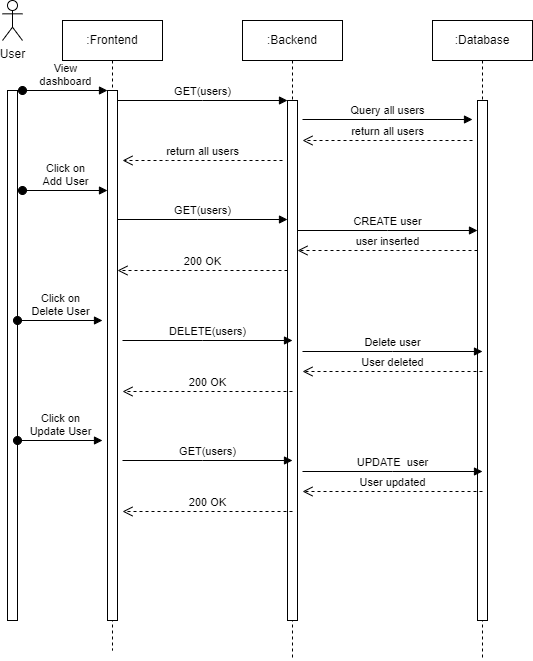

The diagram above was exported from draw.io. Its source (the exported page's mxGraphModel, read from the mxfile embedded in the PNG):
<mxGraphModel dx="505" dy="521" grid="1" gridSize="10" guides="1" tooltips="1" connect="1" arrows="1" fold="1" page="1" pageScale="1" pageWidth="827" pageHeight="1169" math="0" shadow="0">
  <root>
    <mxCell id="0" />
    <mxCell id="1" parent="0" />
    <mxCell id="_PYdZ54vXoDDipG6_kjR-1" value=":Frontend" style="shape=umlLifeline;perimeter=lifelinePerimeter;whiteSpace=wrap;html=1;container=0;dropTarget=0;collapsible=0;recursiveResize=0;outlineConnect=0;portConstraint=eastwest;newEdgeStyle={&quot;edgeStyle&quot;:&quot;elbowEdgeStyle&quot;,&quot;elbow&quot;:&quot;vertical&quot;,&quot;curved&quot;:0,&quot;rounded&quot;:0};" parent="1" vertex="1">
      <mxGeometry x="110" y="40" width="100" height="630" as="geometry" />
    </mxCell>
    <mxCell id="_PYdZ54vXoDDipG6_kjR-2" value="" style="html=1;points=[];perimeter=orthogonalPerimeter;outlineConnect=0;targetShapes=umlLifeline;portConstraint=eastwest;newEdgeStyle={&quot;edgeStyle&quot;:&quot;elbowEdgeStyle&quot;,&quot;elbow&quot;:&quot;vertical&quot;,&quot;curved&quot;:0,&quot;rounded&quot;:0};" parent="_PYdZ54vXoDDipG6_kjR-1" vertex="1">
      <mxGeometry x="45" y="70" width="10" height="530" as="geometry" />
    </mxCell>
    <mxCell id="_PYdZ54vXoDDipG6_kjR-3" value="View &lt;br&gt;dashboard" style="html=1;verticalAlign=bottom;startArrow=oval;endArrow=block;startSize=8;edgeStyle=elbowEdgeStyle;elbow=vertical;curved=0;rounded=0;" parent="_PYdZ54vXoDDipG6_kjR-1" target="_PYdZ54vXoDDipG6_kjR-2" edge="1">
      <mxGeometry relative="1" as="geometry">
        <mxPoint x="-40" y="70" as="sourcePoint" />
      </mxGeometry>
    </mxCell>
    <mxCell id="_PYdZ54vXoDDipG6_kjR-5" value=":Backend" style="shape=umlLifeline;perimeter=lifelinePerimeter;whiteSpace=wrap;html=1;container=0;dropTarget=0;collapsible=0;recursiveResize=0;outlineConnect=0;portConstraint=eastwest;newEdgeStyle={&quot;edgeStyle&quot;:&quot;elbowEdgeStyle&quot;,&quot;elbow&quot;:&quot;vertical&quot;,&quot;curved&quot;:0,&quot;rounded&quot;:0};" parent="1" vertex="1">
      <mxGeometry x="290" y="40" width="100" height="640" as="geometry" />
    </mxCell>
    <mxCell id="_PYdZ54vXoDDipG6_kjR-6" value="" style="html=1;points=[];perimeter=orthogonalPerimeter;outlineConnect=0;targetShapes=umlLifeline;portConstraint=eastwest;newEdgeStyle={&quot;edgeStyle&quot;:&quot;elbowEdgeStyle&quot;,&quot;elbow&quot;:&quot;vertical&quot;,&quot;curved&quot;:0,&quot;rounded&quot;:0};" parent="_PYdZ54vXoDDipG6_kjR-5" vertex="1">
      <mxGeometry x="45" y="80" width="10" height="520" as="geometry" />
    </mxCell>
    <mxCell id="_PYdZ54vXoDDipG6_kjR-7" value="GET(users)" style="html=1;verticalAlign=bottom;endArrow=block;edgeStyle=elbowEdgeStyle;elbow=vertical;curved=0;rounded=0;" parent="1" source="_PYdZ54vXoDDipG6_kjR-2" target="_PYdZ54vXoDDipG6_kjR-6" edge="1">
      <mxGeometry relative="1" as="geometry">
        <mxPoint x="265" y="130" as="sourcePoint" />
        <Array as="points">
          <mxPoint x="250" y="120" />
        </Array>
        <mxPoint as="offset" />
      </mxGeometry>
    </mxCell>
    <mxCell id="_PYdZ54vXoDDipG6_kjR-11" value="User" style="shape=umlActor;verticalLabelPosition=bottom;verticalAlign=top;html=1;outlineConnect=0;" parent="1" vertex="1">
      <mxGeometry x="50" y="20" width="20" height="40" as="geometry" />
    </mxCell>
    <mxCell id="_PYdZ54vXoDDipG6_kjR-14" value=":Database" style="shape=umlLifeline;perimeter=lifelinePerimeter;whiteSpace=wrap;html=1;container=0;dropTarget=0;collapsible=0;recursiveResize=0;outlineConnect=0;portConstraint=eastwest;newEdgeStyle={&quot;edgeStyle&quot;:&quot;elbowEdgeStyle&quot;,&quot;elbow&quot;:&quot;vertical&quot;,&quot;curved&quot;:0,&quot;rounded&quot;:0};" parent="1" vertex="1">
      <mxGeometry x="480" y="40" width="100" height="640" as="geometry" />
    </mxCell>
    <mxCell id="_PYdZ54vXoDDipG6_kjR-15" value="" style="html=1;points=[];perimeter=orthogonalPerimeter;outlineConnect=0;targetShapes=umlLifeline;portConstraint=eastwest;newEdgeStyle={&quot;edgeStyle&quot;:&quot;elbowEdgeStyle&quot;,&quot;elbow&quot;:&quot;vertical&quot;,&quot;curved&quot;:0,&quot;rounded&quot;:0};" parent="_PYdZ54vXoDDipG6_kjR-14" vertex="1">
      <mxGeometry x="45" y="80" width="10" height="520" as="geometry" />
    </mxCell>
    <mxCell id="_PYdZ54vXoDDipG6_kjR-17" value="Query all users" style="html=1;verticalAlign=bottom;endArrow=block;edgeStyle=elbowEdgeStyle;elbow=vertical;curved=0;rounded=0;" parent="1" edge="1">
      <mxGeometry relative="1" as="geometry">
        <mxPoint x="350" y="139" as="sourcePoint" />
        <Array as="points">
          <mxPoint x="435" y="139" />
        </Array>
        <mxPoint x="520" y="139" as="targetPoint" />
        <mxPoint as="offset" />
      </mxGeometry>
    </mxCell>
    <mxCell id="_PYdZ54vXoDDipG6_kjR-18" value="return all users" style="html=1;verticalAlign=bottom;endArrow=open;dashed=1;endSize=8;edgeStyle=elbowEdgeStyle;elbow=horizontal;curved=0;rounded=0;" parent="1" edge="1">
      <mxGeometry relative="1" as="geometry">
        <mxPoint x="350" y="160" as="targetPoint" />
        <Array as="points">
          <mxPoint x="445" y="160" />
        </Array>
        <mxPoint x="520" y="160" as="sourcePoint" />
      </mxGeometry>
    </mxCell>
    <mxCell id="VSJxSkRK9SZuEE0UsQkm-2" value="" style="html=1;points=[];perimeter=orthogonalPerimeter;outlineConnect=0;targetShapes=umlLifeline;portConstraint=eastwest;newEdgeStyle={&quot;edgeStyle&quot;:&quot;elbowEdgeStyle&quot;,&quot;elbow&quot;:&quot;vertical&quot;,&quot;curved&quot;:0,&quot;rounded&quot;:0};" parent="1" vertex="1">
      <mxGeometry x="55" y="110" width="10" height="530" as="geometry" />
    </mxCell>
    <mxCell id="VSJxSkRK9SZuEE0UsQkm-5" value="Click on &lt;br&gt;Add User" style="html=1;verticalAlign=bottom;startArrow=oval;endArrow=block;startSize=8;edgeStyle=elbowEdgeStyle;elbow=vertical;curved=0;rounded=0;" parent="1" edge="1">
      <mxGeometry relative="1" as="geometry">
        <mxPoint x="70" y="210" as="sourcePoint" />
        <mxPoint x="155" y="210" as="targetPoint" />
      </mxGeometry>
    </mxCell>
    <mxCell id="VSJxSkRK9SZuEE0UsQkm-6" value="return all users" style="html=1;verticalAlign=bottom;endArrow=open;dashed=1;endSize=8;edgeStyle=elbowEdgeStyle;elbow=vertical;curved=0;rounded=0;" parent="1" edge="1">
      <mxGeometry relative="1" as="geometry">
        <mxPoint x="170" y="180" as="targetPoint" />
        <Array as="points">
          <mxPoint x="215" y="180" />
        </Array>
        <mxPoint x="330" y="180" as="sourcePoint" />
      </mxGeometry>
    </mxCell>
    <mxCell id="VSJxSkRK9SZuEE0UsQkm-8" value="200 OK" style="html=1;verticalAlign=bottom;endArrow=open;dashed=1;endSize=8;edgeStyle=elbowEdgeStyle;elbow=vertical;curved=0;rounded=0;" parent="1" source="_PYdZ54vXoDDipG6_kjR-6" edge="1">
      <mxGeometry x="0.0029" relative="1" as="geometry">
        <mxPoint x="165" y="290" as="targetPoint" />
        <Array as="points">
          <mxPoint x="210" y="290" />
        </Array>
        <mxPoint x="339.5" y="290" as="sourcePoint" />
        <mxPoint as="offset" />
      </mxGeometry>
    </mxCell>
    <mxCell id="VSJxSkRK9SZuEE0UsQkm-7" value="GET(users)" style="html=1;verticalAlign=bottom;endArrow=block;edgeStyle=elbowEdgeStyle;elbow=vertical;curved=0;rounded=0;" parent="1" source="_PYdZ54vXoDDipG6_kjR-2" target="_PYdZ54vXoDDipG6_kjR-6" edge="1">
      <mxGeometry relative="1" as="geometry">
        <mxPoint x="170" y="239" as="sourcePoint" />
        <Array as="points">
          <mxPoint x="245" y="239" />
        </Array>
        <mxPoint x="330" y="239" as="targetPoint" />
        <mxPoint as="offset" />
      </mxGeometry>
    </mxCell>
    <mxCell id="VSJxSkRK9SZuEE0UsQkm-9" value="CREATE user" style="html=1;verticalAlign=bottom;endArrow=block;edgeStyle=elbowEdgeStyle;elbow=horizontal;curved=0;rounded=0;" parent="1" source="_PYdZ54vXoDDipG6_kjR-6" target="_PYdZ54vXoDDipG6_kjR-15" edge="1">
      <mxGeometry relative="1" as="geometry">
        <mxPoint x="350" y="250" as="sourcePoint" />
        <Array as="points">
          <mxPoint x="435" y="250" />
        </Array>
        <mxPoint x="520" y="250" as="targetPoint" />
        <mxPoint as="offset" />
      </mxGeometry>
    </mxCell>
    <mxCell id="VSJxSkRK9SZuEE0UsQkm-10" value="user inserted" style="html=1;verticalAlign=bottom;endArrow=open;dashed=1;endSize=8;edgeStyle=elbowEdgeStyle;elbow=horizontal;curved=0;rounded=0;" parent="1" source="_PYdZ54vXoDDipG6_kjR-15" target="_PYdZ54vXoDDipG6_kjR-6" edge="1">
      <mxGeometry relative="1" as="geometry">
        <mxPoint x="350" y="270" as="targetPoint" />
        <Array as="points">
          <mxPoint x="445" y="270" />
        </Array>
        <mxPoint x="520" y="270" as="sourcePoint" />
        <mxPoint as="offset" />
      </mxGeometry>
    </mxCell>
    <mxCell id="VSJxSkRK9SZuEE0UsQkm-23" value="Click on &lt;br&gt;Delete User" style="html=1;verticalAlign=bottom;startArrow=oval;endArrow=block;startSize=8;edgeStyle=elbowEdgeStyle;elbow=vertical;curved=0;rounded=0;" parent="1" edge="1">
      <mxGeometry relative="1" as="geometry">
        <mxPoint x="65" y="340" as="sourcePoint" />
        <mxPoint x="150" y="340" as="targetPoint" />
      </mxGeometry>
    </mxCell>
    <mxCell id="VSJxSkRK9SZuEE0UsQkm-24" value="Click on &lt;br&gt;Update User" style="html=1;verticalAlign=bottom;startArrow=oval;endArrow=block;startSize=8;edgeStyle=elbowEdgeStyle;elbow=vertical;curved=0;rounded=0;" parent="1" edge="1">
      <mxGeometry relative="1" as="geometry">
        <mxPoint x="65" y="460.00000000000006" as="sourcePoint" />
        <mxPoint x="150" y="460.00000000000006" as="targetPoint" />
      </mxGeometry>
    </mxCell>
    <mxCell id="VSJxSkRK9SZuEE0UsQkm-29" value="200 OK" style="html=1;verticalAlign=bottom;endArrow=open;dashed=1;endSize=8;edgeStyle=elbowEdgeStyle;elbow=vertical;curved=0;rounded=0;" parent="1" edge="1">
      <mxGeometry x="0.0029" relative="1" as="geometry">
        <mxPoint x="170" y="411" as="targetPoint" />
        <Array as="points">
          <mxPoint x="215" y="411" />
        </Array>
        <mxPoint x="340" y="411" as="sourcePoint" />
        <mxPoint as="offset" />
      </mxGeometry>
    </mxCell>
    <mxCell id="VSJxSkRK9SZuEE0UsQkm-30" value="DELETE(users)" style="html=1;verticalAlign=bottom;endArrow=block;edgeStyle=elbowEdgeStyle;elbow=vertical;curved=0;rounded=0;" parent="1" edge="1">
      <mxGeometry relative="1" as="geometry">
        <mxPoint x="170" y="360" as="sourcePoint" />
        <Array as="points">
          <mxPoint x="250" y="360" />
        </Array>
        <mxPoint x="340" y="360" as="targetPoint" />
        <mxPoint as="offset" />
      </mxGeometry>
    </mxCell>
    <mxCell id="VSJxSkRK9SZuEE0UsQkm-31" value="Delete user" style="html=1;verticalAlign=bottom;endArrow=block;edgeStyle=elbowEdgeStyle;elbow=vertical;curved=0;rounded=0;" parent="1" edge="1">
      <mxGeometry relative="1" as="geometry">
        <mxPoint x="350" y="371" as="sourcePoint" />
        <Array as="points">
          <mxPoint x="440" y="371" />
        </Array>
        <mxPoint x="530" y="371" as="targetPoint" />
        <mxPoint as="offset" />
      </mxGeometry>
    </mxCell>
    <mxCell id="VSJxSkRK9SZuEE0UsQkm-32" value="User deleted" style="html=1;verticalAlign=bottom;endArrow=open;dashed=1;endSize=8;edgeStyle=elbowEdgeStyle;elbow=horizontal;curved=0;rounded=0;" parent="1" edge="1">
      <mxGeometry relative="1" as="geometry">
        <mxPoint x="350" y="391" as="targetPoint" />
        <Array as="points">
          <mxPoint x="450" y="391" />
        </Array>
        <mxPoint x="530" y="391" as="sourcePoint" />
      </mxGeometry>
    </mxCell>
    <mxCell id="VSJxSkRK9SZuEE0UsQkm-37" value="200 OK" style="html=1;verticalAlign=bottom;endArrow=open;dashed=1;endSize=8;edgeStyle=elbowEdgeStyle;elbow=vertical;curved=0;rounded=0;" parent="1" edge="1">
      <mxGeometry relative="1" as="geometry">
        <mxPoint x="170" y="531" as="targetPoint" />
        <Array as="points">
          <mxPoint x="215" y="531" />
        </Array>
        <mxPoint x="340" y="531" as="sourcePoint" />
        <mxPoint as="offset" />
      </mxGeometry>
    </mxCell>
    <mxCell id="VSJxSkRK9SZuEE0UsQkm-38" value="GET(users)" style="html=1;verticalAlign=bottom;endArrow=block;edgeStyle=elbowEdgeStyle;elbow=vertical;curved=0;rounded=0;" parent="1" edge="1">
      <mxGeometry relative="1" as="geometry">
        <mxPoint x="170" y="480" as="sourcePoint" />
        <Array as="points">
          <mxPoint x="250" y="480" />
        </Array>
        <mxPoint x="340" y="480" as="targetPoint" />
        <mxPoint as="offset" />
      </mxGeometry>
    </mxCell>
    <mxCell id="VSJxSkRK9SZuEE0UsQkm-39" value="UPDATE&amp;nbsp; user" style="html=1;verticalAlign=bottom;endArrow=block;edgeStyle=elbowEdgeStyle;elbow=horizontal;curved=0;rounded=0;" parent="1" edge="1">
      <mxGeometry relative="1" as="geometry">
        <mxPoint x="350" y="491" as="sourcePoint" />
        <Array as="points">
          <mxPoint x="440" y="491" />
        </Array>
        <mxPoint x="530" y="491" as="targetPoint" />
        <mxPoint as="offset" />
      </mxGeometry>
    </mxCell>
    <mxCell id="VSJxSkRK9SZuEE0UsQkm-40" value="User updated" style="html=1;verticalAlign=bottom;endArrow=open;dashed=1;endSize=8;edgeStyle=elbowEdgeStyle;elbow=horizontal;curved=0;rounded=0;" parent="1" edge="1">
      <mxGeometry relative="1" as="geometry">
        <mxPoint x="350" y="511" as="targetPoint" />
        <Array as="points">
          <mxPoint x="450" y="511" />
        </Array>
        <mxPoint x="530" y="511" as="sourcePoint" />
      </mxGeometry>
    </mxCell>
  </root>
</mxGraphModel>